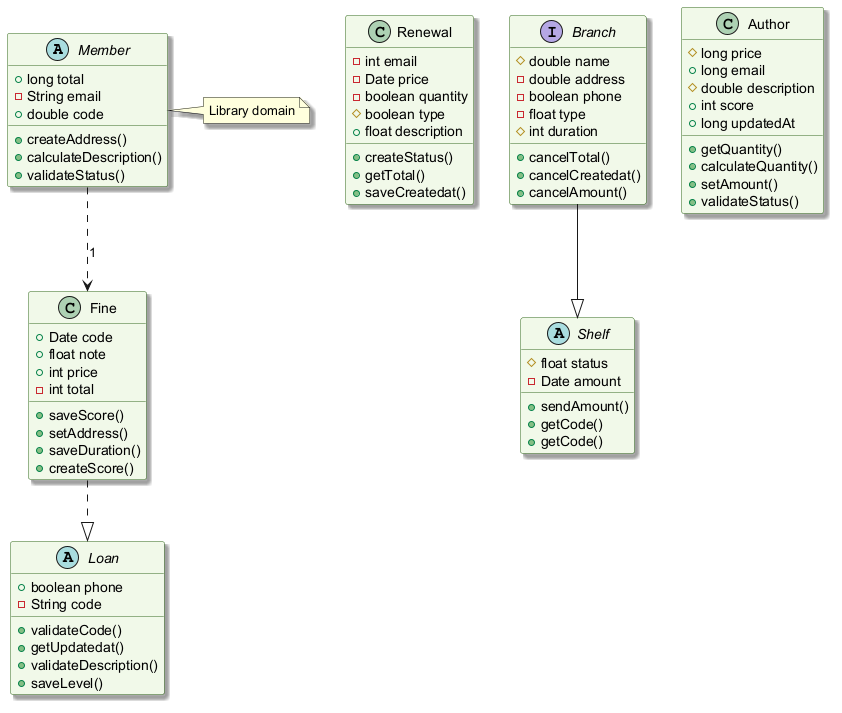

The diagram above was rendered by PlantUML. Its source (embedded in the PNG):
@startuml
skinparam backgroundColor #FFFFFF
skinparam classBackgroundColor #F1F8E9
skinparam classBorderColor #33691E
skinparam shadowing true
abstract class Member {
  +long total
  -String email
  +double code
  +createAddress()
  +calculateDescription()
  +validateStatus()
}
class Renewal {
  -int email
  -Date price
  -boolean quantity
  #boolean type
  +float description
  +createStatus()
  +getTotal()
  +saveCreatedat()
}
abstract class Shelf {
  #float status
  -Date amount
  +sendAmount()
  +getCode()
  +getCode()
}
abstract class Loan {
  +boolean phone
  -String code
  +validateCode()
  +getUpdatedat()
  +validateDescription()
  +saveLevel()
}
class Author {
  #long price
  +long email
  #double description
  +int score
  +long updatedAt
  +getQuantity()
  +calculateQuantity()
  +setAmount()
  +validateStatus()
}
class Fine {
  +Date code
  +float note
  +int price
  -int total
  +saveScore()
  +setAddress()
  +saveDuration()
  +createScore()
}
interface Branch {
  #double name
  -double address
  -boolean phone
  -float type
  #int duration
  +cancelTotal()
  +cancelCreatedat()
  +cancelAmount()
}
Branch --|> Shelf
Member ..> Fine : "1"
Fine ..|> Loan
note right of Member : Library domain
@enduml